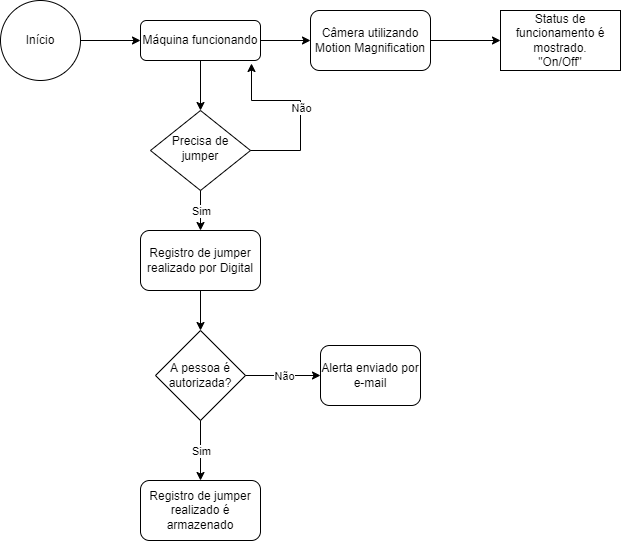

The diagram above was exported from draw.io. Its source (the exported page's mxGraphModel, read from the mxfile embedded in the PNG):
<mxGraphModel dx="868" dy="450" grid="1" gridSize="10" guides="1" tooltips="1" connect="1" arrows="1" fold="1" page="1" pageScale="1" pageWidth="827" pageHeight="1169" math="0" shadow="0">
  <root>
    <mxCell id="WIyWlLk6GJQsqaUBKTNV-0" />
    <mxCell id="WIyWlLk6GJQsqaUBKTNV-1" parent="WIyWlLk6GJQsqaUBKTNV-0" />
    <mxCell id="WIyWlLk6GJQsqaUBKTNV-3" value="Máquina funcionando" style="rounded=1;whiteSpace=wrap;html=1;fontSize=12;glass=0;strokeWidth=1;shadow=0;" parent="WIyWlLk6GJQsqaUBKTNV-1" vertex="1">
      <mxGeometry x="160" y="80" width="120" height="40" as="geometry" />
    </mxCell>
    <mxCell id="WIyWlLk6GJQsqaUBKTNV-6" value="Precisa de jumper" style="rhombus;whiteSpace=wrap;html=1;shadow=0;fontFamily=Helvetica;fontSize=12;align=center;strokeWidth=1;spacing=6;spacingTop=-4;" parent="WIyWlLk6GJQsqaUBKTNV-1" vertex="1">
      <mxGeometry x="170" y="170" width="100" height="80" as="geometry" />
    </mxCell>
    <mxCell id="Q5ECWr5LinhJB9ufmFly-1" value="Início&lt;br&gt;" style="ellipse;whiteSpace=wrap;html=1;aspect=fixed;" vertex="1" parent="WIyWlLk6GJQsqaUBKTNV-1">
      <mxGeometry x="20" y="60" width="80" height="80" as="geometry" />
    </mxCell>
    <mxCell id="Q5ECWr5LinhJB9ufmFly-2" value="Câmera utilizando Motion Magnification" style="rounded=1;whiteSpace=wrap;html=1;" vertex="1" parent="WIyWlLk6GJQsqaUBKTNV-1">
      <mxGeometry x="330" y="70" width="120" height="60" as="geometry" />
    </mxCell>
    <mxCell id="Q5ECWr5LinhJB9ufmFly-4" value="Registro de jumper realizado por Digital" style="rounded=1;whiteSpace=wrap;html=1;" vertex="1" parent="WIyWlLk6GJQsqaUBKTNV-1">
      <mxGeometry x="160" y="290" width="120" height="60" as="geometry" />
    </mxCell>
    <mxCell id="Q5ECWr5LinhJB9ufmFly-5" value="A pessoa é autorizada?" style="rhombus;whiteSpace=wrap;html=1;" vertex="1" parent="WIyWlLk6GJQsqaUBKTNV-1">
      <mxGeometry x="175" y="390" width="90" height="90" as="geometry" />
    </mxCell>
    <mxCell id="Q5ECWr5LinhJB9ufmFly-6" value="Alerta enviado por e-mail" style="rounded=1;whiteSpace=wrap;html=1;" vertex="1" parent="WIyWlLk6GJQsqaUBKTNV-1">
      <mxGeometry x="340" y="405" width="100" height="60" as="geometry" />
    </mxCell>
    <mxCell id="Q5ECWr5LinhJB9ufmFly-7" value="Registro de jumper realizado é armazenado" style="rounded=1;whiteSpace=wrap;html=1;" vertex="1" parent="WIyWlLk6GJQsqaUBKTNV-1">
      <mxGeometry x="160" y="540" width="120" height="60" as="geometry" />
    </mxCell>
    <mxCell id="Q5ECWr5LinhJB9ufmFly-8" value="" style="endArrow=classic;html=1;rounded=0;exitX=1;exitY=0.5;exitDx=0;exitDy=0;" edge="1" parent="WIyWlLk6GJQsqaUBKTNV-1" source="Q5ECWr5LinhJB9ufmFly-5" target="Q5ECWr5LinhJB9ufmFly-6">
      <mxGeometry relative="1" as="geometry">
        <mxPoint x="360" y="440" as="sourcePoint" />
        <mxPoint x="320" y="435" as="targetPoint" />
      </mxGeometry>
    </mxCell>
    <mxCell id="Q5ECWr5LinhJB9ufmFly-9" value="Não" style="edgeLabel;resizable=0;html=1;align=center;verticalAlign=middle;" connectable="0" vertex="1" parent="Q5ECWr5LinhJB9ufmFly-8">
      <mxGeometry relative="1" as="geometry" />
    </mxCell>
    <mxCell id="Q5ECWr5LinhJB9ufmFly-10" value="" style="endArrow=classic;html=1;rounded=0;exitX=1;exitY=0.5;exitDx=0;exitDy=0;entryX=0.925;entryY=1.075;entryDx=0;entryDy=0;entryPerimeter=0;" edge="1" parent="WIyWlLk6GJQsqaUBKTNV-1" source="WIyWlLk6GJQsqaUBKTNV-6" target="WIyWlLk6GJQsqaUBKTNV-3">
      <mxGeometry relative="1" as="geometry">
        <mxPoint x="360" y="270" as="sourcePoint" />
        <mxPoint x="340" y="210" as="targetPoint" />
        <Array as="points">
          <mxPoint x="320" y="210" />
          <mxPoint x="320" y="160" />
          <mxPoint x="271" y="160" />
        </Array>
      </mxGeometry>
    </mxCell>
    <mxCell id="Q5ECWr5LinhJB9ufmFly-11" value="Não" style="edgeLabel;resizable=0;html=1;align=center;verticalAlign=middle;" connectable="0" vertex="1" parent="Q5ECWr5LinhJB9ufmFly-10">
      <mxGeometry relative="1" as="geometry" />
    </mxCell>
    <mxCell id="Q5ECWr5LinhJB9ufmFly-12" value="" style="endArrow=classic;html=1;rounded=0;exitX=0.5;exitY=1;exitDx=0;exitDy=0;entryX=0.5;entryY=0;entryDx=0;entryDy=0;" edge="1" parent="WIyWlLk6GJQsqaUBKTNV-1" source="WIyWlLk6GJQsqaUBKTNV-6" target="Q5ECWr5LinhJB9ufmFly-4">
      <mxGeometry relative="1" as="geometry">
        <mxPoint x="360" y="270" as="sourcePoint" />
        <mxPoint x="460" y="270" as="targetPoint" />
      </mxGeometry>
    </mxCell>
    <mxCell id="Q5ECWr5LinhJB9ufmFly-13" value="Sim" style="edgeLabel;resizable=0;html=1;align=center;verticalAlign=middle;" connectable="0" vertex="1" parent="Q5ECWr5LinhJB9ufmFly-12">
      <mxGeometry relative="1" as="geometry" />
    </mxCell>
    <mxCell id="Q5ECWr5LinhJB9ufmFly-14" value="" style="endArrow=classic;html=1;rounded=0;exitX=0.5;exitY=1;exitDx=0;exitDy=0;" edge="1" parent="WIyWlLk6GJQsqaUBKTNV-1" source="WIyWlLk6GJQsqaUBKTNV-3" target="WIyWlLk6GJQsqaUBKTNV-6">
      <mxGeometry width="50" height="50" relative="1" as="geometry">
        <mxPoint x="390" y="290" as="sourcePoint" />
        <mxPoint x="440" y="240" as="targetPoint" />
      </mxGeometry>
    </mxCell>
    <mxCell id="Q5ECWr5LinhJB9ufmFly-15" value="" style="endArrow=classic;html=1;rounded=0;exitX=0.5;exitY=1;exitDx=0;exitDy=0;" edge="1" parent="WIyWlLk6GJQsqaUBKTNV-1" source="Q5ECWr5LinhJB9ufmFly-4" target="Q5ECWr5LinhJB9ufmFly-5">
      <mxGeometry width="50" height="50" relative="1" as="geometry">
        <mxPoint x="390" y="290" as="sourcePoint" />
        <mxPoint x="440" y="240" as="targetPoint" />
      </mxGeometry>
    </mxCell>
    <mxCell id="Q5ECWr5LinhJB9ufmFly-16" value="" style="endArrow=classic;html=1;rounded=0;exitX=0.5;exitY=1;exitDx=0;exitDy=0;entryX=0.5;entryY=0;entryDx=0;entryDy=0;" edge="1" parent="WIyWlLk6GJQsqaUBKTNV-1" source="Q5ECWr5LinhJB9ufmFly-5" target="Q5ECWr5LinhJB9ufmFly-7">
      <mxGeometry relative="1" as="geometry">
        <mxPoint x="360" y="380" as="sourcePoint" />
        <mxPoint x="460" y="380" as="targetPoint" />
      </mxGeometry>
    </mxCell>
    <mxCell id="Q5ECWr5LinhJB9ufmFly-17" value="Sim" style="edgeLabel;resizable=0;html=1;align=center;verticalAlign=middle;" connectable="0" vertex="1" parent="Q5ECWr5LinhJB9ufmFly-16">
      <mxGeometry relative="1" as="geometry" />
    </mxCell>
    <mxCell id="Q5ECWr5LinhJB9ufmFly-18" value="" style="endArrow=classic;html=1;rounded=0;exitX=1;exitY=0.5;exitDx=0;exitDy=0;entryX=0;entryY=0.5;entryDx=0;entryDy=0;" edge="1" parent="WIyWlLk6GJQsqaUBKTNV-1" source="Q5ECWr5LinhJB9ufmFly-1" target="WIyWlLk6GJQsqaUBKTNV-3">
      <mxGeometry width="50" height="50" relative="1" as="geometry">
        <mxPoint x="430" y="250" as="sourcePoint" />
        <mxPoint x="480" y="200" as="targetPoint" />
      </mxGeometry>
    </mxCell>
    <mxCell id="Q5ECWr5LinhJB9ufmFly-19" value="" style="endArrow=classic;html=1;rounded=0;exitX=1;exitY=0.5;exitDx=0;exitDy=0;entryX=0;entryY=0.5;entryDx=0;entryDy=0;" edge="1" parent="WIyWlLk6GJQsqaUBKTNV-1" source="WIyWlLk6GJQsqaUBKTNV-3" target="Q5ECWr5LinhJB9ufmFly-2">
      <mxGeometry width="50" height="50" relative="1" as="geometry">
        <mxPoint x="430" y="250" as="sourcePoint" />
        <mxPoint x="480" y="200" as="targetPoint" />
      </mxGeometry>
    </mxCell>
    <mxCell id="Q5ECWr5LinhJB9ufmFly-20" value="Status de funcionamento é mostrado.&lt;br&gt;&quot;On/Off&quot;" style="rounded=0;whiteSpace=wrap;html=1;" vertex="1" parent="WIyWlLk6GJQsqaUBKTNV-1">
      <mxGeometry x="520" y="70" width="120" height="60" as="geometry" />
    </mxCell>
    <mxCell id="Q5ECWr5LinhJB9ufmFly-21" value="" style="endArrow=classic;html=1;rounded=0;exitX=1;exitY=0.5;exitDx=0;exitDy=0;entryX=0;entryY=0.5;entryDx=0;entryDy=0;" edge="1" parent="WIyWlLk6GJQsqaUBKTNV-1" source="Q5ECWr5LinhJB9ufmFly-2" target="Q5ECWr5LinhJB9ufmFly-20">
      <mxGeometry width="50" height="50" relative="1" as="geometry">
        <mxPoint x="430" y="150" as="sourcePoint" />
        <mxPoint x="480" y="100" as="targetPoint" />
      </mxGeometry>
    </mxCell>
  </root>
</mxGraphModel>